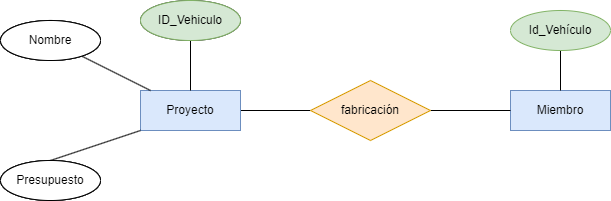

The diagram above was exported from draw.io. Its source (the exported page's mxGraphModel, read from the mxfile embedded in the PNG):
<mxGraphModel dx="1216" dy="779" grid="1" gridSize="10" guides="1" tooltips="1" connect="1" arrows="1" fold="1" page="1" pageScale="1" pageWidth="850" pageHeight="1100" math="0" shadow="0">
  <root>
    <mxCell id="0" />
    <mxCell id="1" parent="0" />
    <mxCell id="2" value="" style="edgeStyle=none;html=1;fontColor=#000000;endArrow=none;endFill=0;" parent="1" source="4" target="7" edge="1">
      <mxGeometry relative="1" as="geometry" />
    </mxCell>
    <mxCell id="3" value="1:N" style="edgeLabel;html=1;align=center;verticalAlign=middle;resizable=0;points=[];fontColor=#FFFFFF;" parent="2" vertex="1" connectable="0">
      <mxGeometry x="0.3143" y="2" relative="1" as="geometry">
        <mxPoint x="-26" y="-8" as="offset" />
      </mxGeometry>
    </mxCell>
    <mxCell id="4" value="Proyecto" style="whiteSpace=wrap;html=1;align=center;fillColor=#dae8fc;strokeColor=#6c8ebf;fontColor=#000000;" parent="1" vertex="1">
      <mxGeometry x="240" y="240" width="100" height="40" as="geometry" />
    </mxCell>
    <mxCell id="5" value="Miembro" style="whiteSpace=wrap;html=1;align=center;fillColor=#dae8fc;strokeColor=#6c8ebf;fontColor=#000000;" parent="1" vertex="1">
      <mxGeometry x="610" y="240" width="100" height="40" as="geometry" />
    </mxCell>
    <mxCell id="6" value="" style="edgeStyle=none;html=1;fontColor=#FFFFFF;endArrow=none;endFill=0;" parent="1" source="7" target="5" edge="1">
      <mxGeometry relative="1" as="geometry" />
    </mxCell>
    <mxCell id="7" value="fabricación" style="shape=rhombus;perimeter=rhombusPerimeter;whiteSpace=wrap;html=1;align=center;fillColor=#ffe6cc;strokeColor=#d79b00;fontColor=#000000;" parent="1" vertex="1">
      <mxGeometry x="410" y="230" width="120" height="60" as="geometry" />
    </mxCell>
    <mxCell id="8" value="1:N" style="edgeLabel;html=1;align=center;verticalAlign=middle;resizable=0;points=[];fontColor=#FFFFFF;" parent="1" vertex="1" connectable="0">
      <mxGeometry x="560" y="250" as="geometry">
        <mxPoint x="35" y="-1" as="offset" />
      </mxGeometry>
    </mxCell>
    <mxCell id="9" value="N:M" style="edgeLabel;html=1;align=center;verticalAlign=middle;resizable=0;points=[];fontColor=#FFFFFF;" parent="1" vertex="1" connectable="0">
      <mxGeometry x="480" y="200" as="geometry">
        <mxPoint x="-12" y="6" as="offset" />
      </mxGeometry>
    </mxCell>
    <mxCell id="10" style="edgeStyle=none;html=1;exitX=0.5;exitY=0;exitDx=0;exitDy=0;entryX=0;entryY=1;entryDx=0;entryDy=0;fontColor=#FFFFFF;endArrow=none;endFill=0;" parent="1" source="11" target="4" edge="1">
      <mxGeometry relative="1" as="geometry" />
    </mxCell>
    <mxCell id="11" value="Attribute" style="ellipse;whiteSpace=wrap;html=1;align=center;fontColor=#FFFFFF;" parent="1" vertex="1">
      <mxGeometry x="100" y="310" width="100" height="40" as="geometry" />
    </mxCell>
    <mxCell id="12" value="" style="edgeStyle=none;html=1;fontColor=#FFFFFF;endArrow=none;endFill=0;" parent="1" source="13" target="4" edge="1">
      <mxGeometry relative="1" as="geometry" />
    </mxCell>
    <mxCell id="13" value="Attribute" style="ellipse;whiteSpace=wrap;html=1;align=center;fontColor=#FFFFFF;" parent="1" vertex="1">
      <mxGeometry x="240" y="150" width="100" height="40" as="geometry" />
    </mxCell>
    <mxCell id="14" value="" style="edgeStyle=none;html=1;fontColor=#FFFFFF;endArrow=none;endFill=0;" parent="1" source="15" target="4" edge="1">
      <mxGeometry relative="1" as="geometry" />
    </mxCell>
    <mxCell id="15" value="Attribute" style="ellipse;whiteSpace=wrap;html=1;align=center;fontColor=#FFFFFF;" parent="1" vertex="1">
      <mxGeometry x="100" y="170" width="100" height="40" as="geometry" />
    </mxCell>
    <mxCell id="16" value="" style="edgeStyle=none;html=1;fontColor=#FFFFFF;endArrow=none;endFill=0;" parent="1" source="17" target="5" edge="1">
      <mxGeometry relative="1" as="geometry" />
    </mxCell>
    <mxCell id="17" value="Id_Vehículo" style="ellipse;whiteSpace=wrap;html=1;align=center;fillColor=#d5e8d4;strokeColor=#82b366;fontColor=#000000;" parent="1" vertex="1">
      <mxGeometry x="610" y="160" width="100" height="40" as="geometry" />
    </mxCell>
    <mxCell id="18" value="ID_Vehiculo" style="ellipse;whiteSpace=wrap;html=1;align=center;fillColor=#d5e8d4;strokeColor=#82b366;fontColor=#000000;" parent="1" vertex="1">
      <mxGeometry x="240" y="150" width="100" height="40" as="geometry" />
    </mxCell>
    <mxCell id="19" value="Nombre&lt;br&gt;Producto" style="ellipse;whiteSpace=wrap;html=1;align=center;fontColor=#000000;fillColor=#FFFFFF;" parent="1" vertex="1">
      <mxGeometry x="100" y="170" width="100" height="40" as="geometry" />
    </mxCell>
    <mxCell id="20" value="Categoria" style="ellipse;whiteSpace=wrap;html=1;align=center;fontColor=#000000;" parent="1" vertex="1">
      <mxGeometry x="100" y="310" width="100" height="40" as="geometry" />
    </mxCell>
    <mxCell id="21" value="Nombre" style="ellipse;whiteSpace=wrap;html=1;align=center;fontColor=#000000;fillColor=#FFFFFF;" parent="1" vertex="1">
      <mxGeometry x="100" y="170" width="100" height="40" as="geometry" />
    </mxCell>
    <mxCell id="22" value="Presupuesto" style="ellipse;whiteSpace=wrap;html=1;align=center;fontColor=#000000;fillColor=#FFFFFF;" parent="1" vertex="1">
      <mxGeometry x="100" y="310" width="100" height="40" as="geometry" />
    </mxCell>
  </root>
</mxGraphModel>